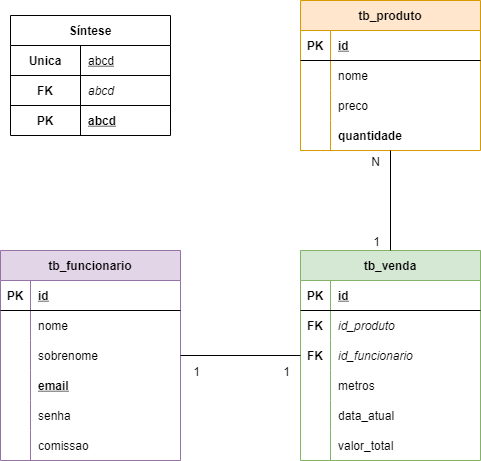

The diagram above was exported from draw.io. Its source (the exported page's mxGraphModel, read from the mxfile embedded in the PNG):
<mxGraphModel dx="942" dy="685" grid="1" gridSize="10" guides="1" tooltips="1" connect="1" arrows="1" fold="1" page="1" pageScale="1" pageWidth="827" pageHeight="1169" math="0" shadow="0">
  <root>
    <mxCell id="0" />
    <mxCell id="1" parent="0" />
    <object label="tb_funcionario" nome="asdsad" id="6GpnDvD4SsPbfzr2ZeYS-3">
      <mxCell style="shape=table;startSize=30;container=1;collapsible=1;childLayout=tableLayout;fixedRows=1;rowLines=0;fontStyle=1;align=center;resizeLast=1;fillColor=#e1d5e7;strokeColor=#9673a6;" parent="1" vertex="1">
        <mxGeometry x="170" y="360" width="180" height="210" as="geometry">
          <mxRectangle x="200" y="110" width="120" height="30" as="alternateBounds" />
        </mxGeometry>
      </mxCell>
    </object>
    <mxCell id="6GpnDvD4SsPbfzr2ZeYS-4" value="" style="shape=partialRectangle;collapsible=0;dropTarget=0;pointerEvents=0;fillColor=none;top=0;left=0;bottom=1;right=0;points=[[0,0.5],[1,0.5]];portConstraint=eastwest;" parent="6GpnDvD4SsPbfzr2ZeYS-3" vertex="1">
      <mxGeometry y="30" width="180" height="30" as="geometry" />
    </mxCell>
    <mxCell id="6GpnDvD4SsPbfzr2ZeYS-5" value="PK" style="shape=partialRectangle;connectable=0;fillColor=none;top=0;left=0;bottom=0;right=0;fontStyle=1;overflow=hidden;" parent="6GpnDvD4SsPbfzr2ZeYS-4" vertex="1">
      <mxGeometry width="30" height="30" as="geometry">
        <mxRectangle width="30" height="30" as="alternateBounds" />
      </mxGeometry>
    </mxCell>
    <mxCell id="6GpnDvD4SsPbfzr2ZeYS-6" value="id" style="shape=partialRectangle;connectable=0;fillColor=none;top=0;left=0;bottom=0;right=0;align=left;spacingLeft=6;fontStyle=5;overflow=hidden;" parent="6GpnDvD4SsPbfzr2ZeYS-4" vertex="1">
      <mxGeometry x="30" width="150" height="30" as="geometry">
        <mxRectangle width="150" height="30" as="alternateBounds" />
      </mxGeometry>
    </mxCell>
    <mxCell id="6GpnDvD4SsPbfzr2ZeYS-7" value="" style="shape=partialRectangle;collapsible=0;dropTarget=0;pointerEvents=0;fillColor=none;top=0;left=0;bottom=0;right=0;points=[[0,0.5],[1,0.5]];portConstraint=eastwest;" parent="6GpnDvD4SsPbfzr2ZeYS-3" vertex="1">
      <mxGeometry y="60" width="180" height="30" as="geometry" />
    </mxCell>
    <mxCell id="6GpnDvD4SsPbfzr2ZeYS-8" value="" style="shape=partialRectangle;connectable=0;fillColor=none;top=0;left=0;bottom=0;right=0;editable=1;overflow=hidden;" parent="6GpnDvD4SsPbfzr2ZeYS-7" vertex="1">
      <mxGeometry width="30" height="30" as="geometry">
        <mxRectangle width="30" height="30" as="alternateBounds" />
      </mxGeometry>
    </mxCell>
    <mxCell id="6GpnDvD4SsPbfzr2ZeYS-9" value="nome" style="shape=partialRectangle;connectable=0;fillColor=none;top=0;left=0;bottom=0;right=0;align=left;spacingLeft=6;overflow=hidden;" parent="6GpnDvD4SsPbfzr2ZeYS-7" vertex="1">
      <mxGeometry x="30" width="150" height="30" as="geometry">
        <mxRectangle width="150" height="30" as="alternateBounds" />
      </mxGeometry>
    </mxCell>
    <mxCell id="6GpnDvD4SsPbfzr2ZeYS-10" value="" style="shape=partialRectangle;collapsible=0;dropTarget=0;pointerEvents=0;fillColor=none;top=0;left=0;bottom=0;right=0;points=[[0,0.5],[1,0.5]];portConstraint=eastwest;" parent="6GpnDvD4SsPbfzr2ZeYS-3" vertex="1">
      <mxGeometry y="90" width="180" height="30" as="geometry" />
    </mxCell>
    <mxCell id="6GpnDvD4SsPbfzr2ZeYS-11" value="" style="shape=partialRectangle;connectable=0;fillColor=none;top=0;left=0;bottom=0;right=0;editable=1;overflow=hidden;" parent="6GpnDvD4SsPbfzr2ZeYS-10" vertex="1">
      <mxGeometry width="30" height="30" as="geometry">
        <mxRectangle width="30" height="30" as="alternateBounds" />
      </mxGeometry>
    </mxCell>
    <mxCell id="6GpnDvD4SsPbfzr2ZeYS-12" value="sobrenome" style="shape=partialRectangle;connectable=0;fillColor=none;top=0;left=0;bottom=0;right=0;align=left;spacingLeft=6;overflow=hidden;" parent="6GpnDvD4SsPbfzr2ZeYS-10" vertex="1">
      <mxGeometry x="30" width="150" height="30" as="geometry">
        <mxRectangle width="150" height="30" as="alternateBounds" />
      </mxGeometry>
    </mxCell>
    <mxCell id="6GpnDvD4SsPbfzr2ZeYS-13" value="" style="shape=partialRectangle;collapsible=0;dropTarget=0;pointerEvents=0;fillColor=none;top=0;left=0;bottom=0;right=0;points=[[0,0.5],[1,0.5]];portConstraint=eastwest;" parent="6GpnDvD4SsPbfzr2ZeYS-3" vertex="1">
      <mxGeometry y="120" width="180" height="30" as="geometry" />
    </mxCell>
    <mxCell id="6GpnDvD4SsPbfzr2ZeYS-14" value="" style="shape=partialRectangle;connectable=0;fillColor=none;top=0;left=0;bottom=0;right=0;editable=1;overflow=hidden;" parent="6GpnDvD4SsPbfzr2ZeYS-13" vertex="1">
      <mxGeometry width="30" height="30" as="geometry">
        <mxRectangle width="30" height="30" as="alternateBounds" />
      </mxGeometry>
    </mxCell>
    <mxCell id="6GpnDvD4SsPbfzr2ZeYS-15" value="email" style="shape=partialRectangle;connectable=0;fillColor=none;top=0;left=0;bottom=0;right=0;align=left;spacingLeft=6;overflow=hidden;fontStyle=5" parent="6GpnDvD4SsPbfzr2ZeYS-13" vertex="1">
      <mxGeometry x="30" width="150" height="30" as="geometry">
        <mxRectangle width="150" height="30" as="alternateBounds" />
      </mxGeometry>
    </mxCell>
    <mxCell id="6GpnDvD4SsPbfzr2ZeYS-71" value="" style="shape=partialRectangle;collapsible=0;dropTarget=0;pointerEvents=0;fillColor=none;top=0;left=0;bottom=0;right=0;points=[[0,0.5],[1,0.5]];portConstraint=eastwest;" parent="6GpnDvD4SsPbfzr2ZeYS-3" vertex="1">
      <mxGeometry y="150" width="180" height="30" as="geometry" />
    </mxCell>
    <mxCell id="6GpnDvD4SsPbfzr2ZeYS-72" value="" style="shape=partialRectangle;connectable=0;fillColor=none;top=0;left=0;bottom=0;right=0;editable=1;overflow=hidden;" parent="6GpnDvD4SsPbfzr2ZeYS-71" vertex="1">
      <mxGeometry width="30" height="30" as="geometry">
        <mxRectangle width="30" height="30" as="alternateBounds" />
      </mxGeometry>
    </mxCell>
    <mxCell id="6GpnDvD4SsPbfzr2ZeYS-73" value="senha" style="shape=partialRectangle;connectable=0;fillColor=none;top=0;left=0;bottom=0;right=0;align=left;spacingLeft=6;overflow=hidden;fontStyle=0" parent="6GpnDvD4SsPbfzr2ZeYS-71" vertex="1">
      <mxGeometry x="30" width="150" height="30" as="geometry">
        <mxRectangle width="150" height="30" as="alternateBounds" />
      </mxGeometry>
    </mxCell>
    <mxCell id="6GpnDvD4SsPbfzr2ZeYS-74" value="" style="shape=partialRectangle;collapsible=0;dropTarget=0;pointerEvents=0;fillColor=none;top=0;left=0;bottom=0;right=0;points=[[0,0.5],[1,0.5]];portConstraint=eastwest;" parent="6GpnDvD4SsPbfzr2ZeYS-3" vertex="1">
      <mxGeometry y="180" width="180" height="30" as="geometry" />
    </mxCell>
    <mxCell id="6GpnDvD4SsPbfzr2ZeYS-75" value="" style="shape=partialRectangle;connectable=0;fillColor=none;top=0;left=0;bottom=0;right=0;editable=1;overflow=hidden;" parent="6GpnDvD4SsPbfzr2ZeYS-74" vertex="1">
      <mxGeometry width="30" height="30" as="geometry">
        <mxRectangle width="30" height="30" as="alternateBounds" />
      </mxGeometry>
    </mxCell>
    <mxCell id="6GpnDvD4SsPbfzr2ZeYS-76" value="comissao" style="shape=partialRectangle;connectable=0;fillColor=none;top=0;left=0;bottom=0;right=0;align=left;spacingLeft=6;overflow=hidden;fontStyle=0" parent="6GpnDvD4SsPbfzr2ZeYS-74" vertex="1">
      <mxGeometry x="30" width="150" height="30" as="geometry">
        <mxRectangle width="150" height="30" as="alternateBounds" />
      </mxGeometry>
    </mxCell>
    <object label="tb_produto" nome="asdsad" id="6GpnDvD4SsPbfzr2ZeYS-26">
      <mxCell style="shape=table;startSize=30;container=1;collapsible=1;childLayout=tableLayout;fixedRows=1;rowLines=0;fontStyle=1;align=center;resizeLast=1;fillColor=#ffe6cc;strokeColor=#d79b00;" parent="1" vertex="1">
        <mxGeometry x="470" y="110" width="180" height="150" as="geometry">
          <mxRectangle x="200" y="110" width="120" height="30" as="alternateBounds" />
        </mxGeometry>
      </mxCell>
    </object>
    <mxCell id="6GpnDvD4SsPbfzr2ZeYS-27" value="" style="shape=partialRectangle;collapsible=0;dropTarget=0;pointerEvents=0;fillColor=none;top=0;left=0;bottom=1;right=0;points=[[0,0.5],[1,0.5]];portConstraint=eastwest;" parent="6GpnDvD4SsPbfzr2ZeYS-26" vertex="1">
      <mxGeometry y="30" width="180" height="30" as="geometry" />
    </mxCell>
    <mxCell id="6GpnDvD4SsPbfzr2ZeYS-28" value="PK" style="shape=partialRectangle;connectable=0;fillColor=none;top=0;left=0;bottom=0;right=0;fontStyle=1;overflow=hidden;" parent="6GpnDvD4SsPbfzr2ZeYS-27" vertex="1">
      <mxGeometry width="30" height="30" as="geometry">
        <mxRectangle width="30" height="30" as="alternateBounds" />
      </mxGeometry>
    </mxCell>
    <mxCell id="6GpnDvD4SsPbfzr2ZeYS-29" value="id" style="shape=partialRectangle;connectable=0;fillColor=none;top=0;left=0;bottom=0;right=0;align=left;spacingLeft=6;fontStyle=5;overflow=hidden;" parent="6GpnDvD4SsPbfzr2ZeYS-27" vertex="1">
      <mxGeometry x="30" width="150" height="30" as="geometry">
        <mxRectangle width="150" height="30" as="alternateBounds" />
      </mxGeometry>
    </mxCell>
    <mxCell id="6GpnDvD4SsPbfzr2ZeYS-30" value="" style="shape=partialRectangle;collapsible=0;dropTarget=0;pointerEvents=0;fillColor=none;top=0;left=0;bottom=0;right=0;points=[[0,0.5],[1,0.5]];portConstraint=eastwest;" parent="6GpnDvD4SsPbfzr2ZeYS-26" vertex="1">
      <mxGeometry y="60" width="180" height="30" as="geometry" />
    </mxCell>
    <mxCell id="6GpnDvD4SsPbfzr2ZeYS-31" value="" style="shape=partialRectangle;connectable=0;fillColor=none;top=0;left=0;bottom=0;right=0;editable=1;overflow=hidden;" parent="6GpnDvD4SsPbfzr2ZeYS-30" vertex="1">
      <mxGeometry width="30" height="30" as="geometry">
        <mxRectangle width="30" height="30" as="alternateBounds" />
      </mxGeometry>
    </mxCell>
    <mxCell id="6GpnDvD4SsPbfzr2ZeYS-32" value="nome" style="shape=partialRectangle;connectable=0;fillColor=none;top=0;left=0;bottom=0;right=0;align=left;spacingLeft=6;overflow=hidden;" parent="6GpnDvD4SsPbfzr2ZeYS-30" vertex="1">
      <mxGeometry x="30" width="150" height="30" as="geometry">
        <mxRectangle width="150" height="30" as="alternateBounds" />
      </mxGeometry>
    </mxCell>
    <mxCell id="6GpnDvD4SsPbfzr2ZeYS-33" value="" style="shape=partialRectangle;collapsible=0;dropTarget=0;pointerEvents=0;fillColor=none;top=0;left=0;bottom=0;right=0;points=[[0,0.5],[1,0.5]];portConstraint=eastwest;" parent="6GpnDvD4SsPbfzr2ZeYS-26" vertex="1">
      <mxGeometry y="90" width="180" height="30" as="geometry" />
    </mxCell>
    <mxCell id="6GpnDvD4SsPbfzr2ZeYS-34" value="" style="shape=partialRectangle;connectable=0;fillColor=none;top=0;left=0;bottom=0;right=0;editable=1;overflow=hidden;" parent="6GpnDvD4SsPbfzr2ZeYS-33" vertex="1">
      <mxGeometry width="30" height="30" as="geometry">
        <mxRectangle width="30" height="30" as="alternateBounds" />
      </mxGeometry>
    </mxCell>
    <mxCell id="6GpnDvD4SsPbfzr2ZeYS-35" value="preco" style="shape=partialRectangle;connectable=0;fillColor=none;top=0;left=0;bottom=0;right=0;align=left;spacingLeft=6;overflow=hidden;" parent="6GpnDvD4SsPbfzr2ZeYS-33" vertex="1">
      <mxGeometry x="30" width="150" height="30" as="geometry">
        <mxRectangle width="150" height="30" as="alternateBounds" />
      </mxGeometry>
    </mxCell>
    <mxCell id="6GpnDvD4SsPbfzr2ZeYS-36" value="" style="shape=partialRectangle;collapsible=0;dropTarget=0;pointerEvents=0;fillColor=none;top=0;left=0;bottom=0;right=0;points=[[0,0.5],[1,0.5]];portConstraint=eastwest;" parent="6GpnDvD4SsPbfzr2ZeYS-26" vertex="1">
      <mxGeometry y="120" width="180" height="30" as="geometry" />
    </mxCell>
    <mxCell id="6GpnDvD4SsPbfzr2ZeYS-37" value="" style="shape=partialRectangle;connectable=0;fillColor=none;top=0;left=0;bottom=0;right=0;editable=1;overflow=hidden;" parent="6GpnDvD4SsPbfzr2ZeYS-36" vertex="1">
      <mxGeometry width="30" height="30" as="geometry">
        <mxRectangle width="30" height="30" as="alternateBounds" />
      </mxGeometry>
    </mxCell>
    <mxCell id="6GpnDvD4SsPbfzr2ZeYS-38" value="quantidade" style="shape=partialRectangle;connectable=0;fillColor=none;top=0;left=0;bottom=0;right=0;align=left;spacingLeft=6;overflow=hidden;fontStyle=1" parent="6GpnDvD4SsPbfzr2ZeYS-36" vertex="1">
      <mxGeometry x="30" width="150" height="30" as="geometry">
        <mxRectangle width="150" height="30" as="alternateBounds" />
      </mxGeometry>
    </mxCell>
    <object label="tb_venda" nome="asdsad" id="6GpnDvD4SsPbfzr2ZeYS-52">
      <mxCell style="shape=table;startSize=30;container=1;collapsible=1;childLayout=tableLayout;fixedRows=1;rowLines=0;fontStyle=1;align=center;resizeLast=1;fillColor=#d5e8d4;strokeColor=#82b366;" parent="1" vertex="1">
        <mxGeometry x="470" y="360" width="180" height="210" as="geometry">
          <mxRectangle x="200" y="110" width="120" height="30" as="alternateBounds" />
        </mxGeometry>
      </mxCell>
    </object>
    <mxCell id="6GpnDvD4SsPbfzr2ZeYS-53" value="" style="shape=partialRectangle;collapsible=0;dropTarget=0;pointerEvents=0;fillColor=none;top=0;left=0;bottom=1;right=0;points=[[0,0.5],[1,0.5]];portConstraint=eastwest;" parent="6GpnDvD4SsPbfzr2ZeYS-52" vertex="1">
      <mxGeometry y="30" width="180" height="30" as="geometry" />
    </mxCell>
    <mxCell id="6GpnDvD4SsPbfzr2ZeYS-54" value="PK" style="shape=partialRectangle;connectable=0;fillColor=none;top=0;left=0;bottom=0;right=0;fontStyle=1;overflow=hidden;" parent="6GpnDvD4SsPbfzr2ZeYS-53" vertex="1">
      <mxGeometry width="30" height="30" as="geometry">
        <mxRectangle width="30" height="30" as="alternateBounds" />
      </mxGeometry>
    </mxCell>
    <mxCell id="6GpnDvD4SsPbfzr2ZeYS-55" value="id" style="shape=partialRectangle;connectable=0;fillColor=none;top=0;left=0;bottom=0;right=0;align=left;spacingLeft=6;fontStyle=5;overflow=hidden;" parent="6GpnDvD4SsPbfzr2ZeYS-53" vertex="1">
      <mxGeometry x="30" width="150" height="30" as="geometry">
        <mxRectangle width="150" height="30" as="alternateBounds" />
      </mxGeometry>
    </mxCell>
    <mxCell id="6GpnDvD4SsPbfzr2ZeYS-56" value="" style="shape=partialRectangle;collapsible=0;dropTarget=0;pointerEvents=0;fillColor=none;top=0;left=0;bottom=0;right=0;points=[[0,0.5],[1,0.5]];portConstraint=eastwest;fontStyle=2" parent="6GpnDvD4SsPbfzr2ZeYS-52" vertex="1">
      <mxGeometry y="60" width="180" height="30" as="geometry" />
    </mxCell>
    <mxCell id="6GpnDvD4SsPbfzr2ZeYS-57" value="FK" style="shape=partialRectangle;connectable=0;fillColor=none;top=0;left=0;bottom=0;right=0;editable=1;overflow=hidden;fontStyle=1" parent="6GpnDvD4SsPbfzr2ZeYS-56" vertex="1">
      <mxGeometry width="30" height="30" as="geometry">
        <mxRectangle width="30" height="30" as="alternateBounds" />
      </mxGeometry>
    </mxCell>
    <mxCell id="6GpnDvD4SsPbfzr2ZeYS-58" value="id_produto" style="shape=partialRectangle;connectable=0;fillColor=none;top=0;left=0;bottom=0;right=0;align=left;spacingLeft=6;overflow=hidden;fontStyle=2" parent="6GpnDvD4SsPbfzr2ZeYS-56" vertex="1">
      <mxGeometry x="30" width="150" height="30" as="geometry">
        <mxRectangle width="150" height="30" as="alternateBounds" />
      </mxGeometry>
    </mxCell>
    <mxCell id="6GpnDvD4SsPbfzr2ZeYS-59" value="" style="shape=partialRectangle;collapsible=0;dropTarget=0;pointerEvents=0;fillColor=none;top=0;left=0;bottom=0;right=0;points=[[0,0.5],[1,0.5]];portConstraint=eastwest;" parent="6GpnDvD4SsPbfzr2ZeYS-52" vertex="1">
      <mxGeometry y="90" width="180" height="30" as="geometry" />
    </mxCell>
    <mxCell id="6GpnDvD4SsPbfzr2ZeYS-60" value="FK" style="shape=partialRectangle;connectable=0;fillColor=none;top=0;left=0;bottom=0;right=0;editable=1;overflow=hidden;fontStyle=1" parent="6GpnDvD4SsPbfzr2ZeYS-59" vertex="1">
      <mxGeometry width="30" height="30" as="geometry">
        <mxRectangle width="30" height="30" as="alternateBounds" />
      </mxGeometry>
    </mxCell>
    <mxCell id="6GpnDvD4SsPbfzr2ZeYS-61" value="id_funcionario" style="shape=partialRectangle;connectable=0;fillColor=none;top=0;left=0;bottom=0;right=0;align=left;spacingLeft=6;overflow=hidden;fontStyle=2" parent="6GpnDvD4SsPbfzr2ZeYS-59" vertex="1">
      <mxGeometry x="30" width="150" height="30" as="geometry">
        <mxRectangle width="150" height="30" as="alternateBounds" />
      </mxGeometry>
    </mxCell>
    <mxCell id="6GpnDvD4SsPbfzr2ZeYS-62" value="" style="shape=partialRectangle;collapsible=0;dropTarget=0;pointerEvents=0;fillColor=none;top=0;left=0;bottom=0;right=0;points=[[0,0.5],[1,0.5]];portConstraint=eastwest;" parent="6GpnDvD4SsPbfzr2ZeYS-52" vertex="1">
      <mxGeometry y="120" width="180" height="30" as="geometry" />
    </mxCell>
    <mxCell id="6GpnDvD4SsPbfzr2ZeYS-63" value="" style="shape=partialRectangle;connectable=0;fillColor=none;top=0;left=0;bottom=0;right=0;editable=1;overflow=hidden;" parent="6GpnDvD4SsPbfzr2ZeYS-62" vertex="1">
      <mxGeometry width="30" height="30" as="geometry">
        <mxRectangle width="30" height="30" as="alternateBounds" />
      </mxGeometry>
    </mxCell>
    <mxCell id="6GpnDvD4SsPbfzr2ZeYS-64" value="metros" style="shape=partialRectangle;connectable=0;fillColor=none;top=0;left=0;bottom=0;right=0;align=left;spacingLeft=6;overflow=hidden;fontStyle=0" parent="6GpnDvD4SsPbfzr2ZeYS-62" vertex="1">
      <mxGeometry x="30" width="150" height="30" as="geometry">
        <mxRectangle width="150" height="30" as="alternateBounds" />
      </mxGeometry>
    </mxCell>
    <mxCell id="6GpnDvD4SsPbfzr2ZeYS-65" value="" style="shape=partialRectangle;collapsible=0;dropTarget=0;pointerEvents=0;fillColor=none;top=0;left=0;bottom=0;right=0;points=[[0,0.5],[1,0.5]];portConstraint=eastwest;" parent="6GpnDvD4SsPbfzr2ZeYS-52" vertex="1">
      <mxGeometry y="150" width="180" height="30" as="geometry" />
    </mxCell>
    <mxCell id="6GpnDvD4SsPbfzr2ZeYS-66" value="" style="shape=partialRectangle;connectable=0;fillColor=none;top=0;left=0;bottom=0;right=0;editable=1;overflow=hidden;" parent="6GpnDvD4SsPbfzr2ZeYS-65" vertex="1">
      <mxGeometry width="30" height="30" as="geometry">
        <mxRectangle width="30" height="30" as="alternateBounds" />
      </mxGeometry>
    </mxCell>
    <mxCell id="6GpnDvD4SsPbfzr2ZeYS-67" value="data_atual" style="shape=partialRectangle;connectable=0;fillColor=none;top=0;left=0;bottom=0;right=0;align=left;spacingLeft=6;overflow=hidden;fontStyle=0" parent="6GpnDvD4SsPbfzr2ZeYS-65" vertex="1">
      <mxGeometry x="30" width="150" height="30" as="geometry">
        <mxRectangle width="150" height="30" as="alternateBounds" />
      </mxGeometry>
    </mxCell>
    <mxCell id="6GpnDvD4SsPbfzr2ZeYS-68" value="" style="shape=partialRectangle;collapsible=0;dropTarget=0;pointerEvents=0;fillColor=none;top=0;left=0;bottom=0;right=0;points=[[0,0.5],[1,0.5]];portConstraint=eastwest;" parent="6GpnDvD4SsPbfzr2ZeYS-52" vertex="1">
      <mxGeometry y="180" width="180" height="30" as="geometry" />
    </mxCell>
    <mxCell id="6GpnDvD4SsPbfzr2ZeYS-69" value="" style="shape=partialRectangle;connectable=0;fillColor=none;top=0;left=0;bottom=0;right=0;editable=1;overflow=hidden;" parent="6GpnDvD4SsPbfzr2ZeYS-68" vertex="1">
      <mxGeometry width="30" height="30" as="geometry">
        <mxRectangle width="30" height="30" as="alternateBounds" />
      </mxGeometry>
    </mxCell>
    <mxCell id="6GpnDvD4SsPbfzr2ZeYS-70" value="valor_total" style="shape=partialRectangle;connectable=0;fillColor=none;top=0;left=0;bottom=0;right=0;align=left;spacingLeft=6;overflow=hidden;fontStyle=0" parent="6GpnDvD4SsPbfzr2ZeYS-68" vertex="1">
      <mxGeometry x="30" width="150" height="30" as="geometry">
        <mxRectangle width="150" height="30" as="alternateBounds" />
      </mxGeometry>
    </mxCell>
    <mxCell id="6GpnDvD4SsPbfzr2ZeYS-77" value="" style="endArrow=none;html=1;rounded=0;exitX=0.5;exitY=0;exitDx=0;exitDy=0;entryX=0.5;entryY=1;entryDx=0;entryDy=0;entryPerimeter=0;" parent="1" source="6GpnDvD4SsPbfzr2ZeYS-52" target="6GpnDvD4SsPbfzr2ZeYS-36" edge="1">
      <mxGeometry relative="1" as="geometry">
        <mxPoint x="330" y="350" as="sourcePoint" />
        <mxPoint x="560" y="280" as="targetPoint" />
      </mxGeometry>
    </mxCell>
    <mxCell id="6GpnDvD4SsPbfzr2ZeYS-78" value="N" style="resizable=0;html=1;align=right;verticalAlign=bottom;" parent="6GpnDvD4SsPbfzr2ZeYS-77" connectable="0" vertex="1">
      <mxGeometry x="1" relative="1" as="geometry">
        <mxPoint x="-10" y="20" as="offset" />
      </mxGeometry>
    </mxCell>
    <mxCell id="6GpnDvD4SsPbfzr2ZeYS-79" value="1" style="resizable=0;html=1;align=right;verticalAlign=bottom;" parent="6GpnDvD4SsPbfzr2ZeYS-77" connectable="0" vertex="1">
      <mxGeometry x="1" relative="1" as="geometry">
        <mxPoint x="-10" y="100" as="offset" />
      </mxGeometry>
    </mxCell>
    <mxCell id="6GpnDvD4SsPbfzr2ZeYS-80" value="" style="endArrow=none;html=1;rounded=0;exitX=0;exitY=0.5;exitDx=0;exitDy=0;entryX=1;entryY=0.5;entryDx=0;entryDy=0;" parent="1" source="6GpnDvD4SsPbfzr2ZeYS-59" target="6GpnDvD4SsPbfzr2ZeYS-10" edge="1">
      <mxGeometry relative="1" as="geometry">
        <mxPoint x="420" y="470" as="sourcePoint" />
        <mxPoint x="420" y="370" as="targetPoint" />
      </mxGeometry>
    </mxCell>
    <mxCell id="6GpnDvD4SsPbfzr2ZeYS-81" value="1" style="resizable=0;html=1;align=right;verticalAlign=bottom;" parent="6GpnDvD4SsPbfzr2ZeYS-80" connectable="0" vertex="1">
      <mxGeometry x="1" relative="1" as="geometry">
        <mxPoint x="20" y="25" as="offset" />
      </mxGeometry>
    </mxCell>
    <mxCell id="6GpnDvD4SsPbfzr2ZeYS-82" value="1" style="resizable=0;html=1;align=right;verticalAlign=bottom;" parent="6GpnDvD4SsPbfzr2ZeYS-80" connectable="0" vertex="1">
      <mxGeometry x="1" relative="1" as="geometry">
        <mxPoint x="110" y="25" as="offset" />
      </mxGeometry>
    </mxCell>
    <object label="Síntese" nome="asdsad" id="6GpnDvD4SsPbfzr2ZeYS-90">
      <mxCell style="shape=table;startSize=30;container=1;collapsible=1;childLayout=tableLayout;fixedRows=1;rowLines=0;fontStyle=1;align=center;resizeLast=1;" parent="1" vertex="1">
        <mxGeometry x="180" y="125" width="160" height="120" as="geometry">
          <mxRectangle x="200" y="110" width="120" height="30" as="alternateBounds" />
        </mxGeometry>
      </mxCell>
    </object>
    <mxCell id="6GpnDvD4SsPbfzr2ZeYS-91" value="" style="shape=partialRectangle;collapsible=0;dropTarget=0;pointerEvents=0;fillColor=none;top=0;left=0;bottom=1;right=0;points=[[0,0.5],[1,0.5]];portConstraint=eastwest;" parent="6GpnDvD4SsPbfzr2ZeYS-90" vertex="1">
      <mxGeometry y="30" width="160" height="30" as="geometry" />
    </mxCell>
    <mxCell id="6GpnDvD4SsPbfzr2ZeYS-92" value="Unica" style="shape=partialRectangle;connectable=0;fillColor=none;top=0;left=0;bottom=0;right=0;fontStyle=1;overflow=hidden;" parent="6GpnDvD4SsPbfzr2ZeYS-91" vertex="1">
      <mxGeometry width="70" height="30" as="geometry">
        <mxRectangle width="70" height="30" as="alternateBounds" />
      </mxGeometry>
    </mxCell>
    <mxCell id="6GpnDvD4SsPbfzr2ZeYS-93" value="abcd" style="shape=partialRectangle;connectable=0;fillColor=none;top=0;left=0;bottom=0;right=0;align=left;spacingLeft=6;fontStyle=4;overflow=hidden;" parent="6GpnDvD4SsPbfzr2ZeYS-91" vertex="1">
      <mxGeometry x="70" width="90" height="30" as="geometry">
        <mxRectangle width="90" height="30" as="alternateBounds" />
      </mxGeometry>
    </mxCell>
    <mxCell id="6GpnDvD4SsPbfzr2ZeYS-103" value="" style="shape=partialRectangle;collapsible=0;dropTarget=0;pointerEvents=0;fillColor=none;top=0;left=0;bottom=1;right=0;points=[[0,0.5],[1,0.5]];portConstraint=eastwest;" parent="6GpnDvD4SsPbfzr2ZeYS-90" vertex="1">
      <mxGeometry y="60" width="160" height="30" as="geometry" />
    </mxCell>
    <mxCell id="6GpnDvD4SsPbfzr2ZeYS-104" value="FK" style="shape=partialRectangle;connectable=0;fillColor=none;top=0;left=0;bottom=0;right=0;fontStyle=1;overflow=hidden;" parent="6GpnDvD4SsPbfzr2ZeYS-103" vertex="1">
      <mxGeometry width="70" height="30" as="geometry">
        <mxRectangle width="70" height="30" as="alternateBounds" />
      </mxGeometry>
    </mxCell>
    <mxCell id="6GpnDvD4SsPbfzr2ZeYS-105" value="abcd" style="shape=partialRectangle;connectable=0;fillColor=none;top=0;left=0;bottom=0;right=0;align=left;spacingLeft=6;fontStyle=2;overflow=hidden;" parent="6GpnDvD4SsPbfzr2ZeYS-103" vertex="1">
      <mxGeometry x="70" width="90" height="30" as="geometry">
        <mxRectangle width="90" height="30" as="alternateBounds" />
      </mxGeometry>
    </mxCell>
    <mxCell id="6GpnDvD4SsPbfzr2ZeYS-94" value="" style="shape=partialRectangle;collapsible=0;dropTarget=0;pointerEvents=0;fillColor=none;top=0;left=0;bottom=0;right=0;points=[[0,0.5],[1,0.5]];portConstraint=eastwest;" parent="6GpnDvD4SsPbfzr2ZeYS-90" vertex="1">
      <mxGeometry y="90" width="160" height="30" as="geometry" />
    </mxCell>
    <mxCell id="6GpnDvD4SsPbfzr2ZeYS-95" value="PK" style="shape=partialRectangle;connectable=0;fillColor=none;top=0;left=0;bottom=0;right=0;editable=1;overflow=hidden;fontStyle=1" parent="6GpnDvD4SsPbfzr2ZeYS-94" vertex="1">
      <mxGeometry width="70" height="30" as="geometry">
        <mxRectangle width="70" height="30" as="alternateBounds" />
      </mxGeometry>
    </mxCell>
    <mxCell id="6GpnDvD4SsPbfzr2ZeYS-96" value="abcd" style="shape=partialRectangle;connectable=0;fillColor=none;top=0;left=0;bottom=0;right=0;align=left;spacingLeft=6;overflow=hidden;fontStyle=5" parent="6GpnDvD4SsPbfzr2ZeYS-94" vertex="1">
      <mxGeometry x="70" width="90" height="30" as="geometry">
        <mxRectangle width="90" height="30" as="alternateBounds" />
      </mxGeometry>
    </mxCell>
  </root>
</mxGraphModel>